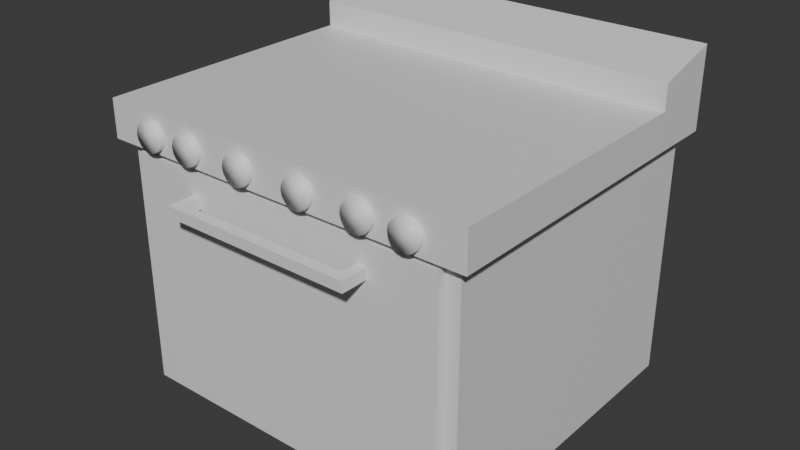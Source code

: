 # Source: microwave.blend  (saved by Blender 5.1.29; exported with 4.5.12 LTS)
import bpy
from mathutils import Matrix  # noqa: F401  (used for matrix-valued properties, if any)

bpy.ops.wm.read_factory_settings(use_empty=True)
scene = bpy.context.scene
scene.name = 'Scene'

# ---- collections
col_collection = bpy.data.collections.new('Collection'); scene.collection.children.link(col_collection)

# ---- materials (node trees are filled in below, after node groups)
mat_material_012 = bpy.data.materials.new('Material.012')
mat_material_012.alpha_threshold = 0.0
mat_material_012.use_backface_culling_lightprobe_volume = False
mat_material_012.roughness = 0.5
mat_material_012.line_color = (0.0, 0.0, 0.0, 1.0)

# ---- material node trees
mat_material_012.use_nodes = True; mat_material_012.node_tree.nodes.clear()
_N = mat_material_012.node_tree.nodes; _L = mat_material_012.node_tree.links
n0 = _N.new('ShaderNodeOutputMaterial'); n0.name = 'Material Output'; n0.location = (200, 100)
n1 = _N.new('ShaderNodeBsdfPrincipled'); n1.name = 'Principled BSDF'; n1.location = (-200, 100)
_L.new(n1.outputs[0], n0.inputs[0])
n0.is_active_output = True

# ---- world
world_world = bpy.data.worlds.new('World'); scene.world = world_world
world_world.use_nodes = True; world_world.node_tree.nodes.clear()
_N = world_world.node_tree.nodes; _L = world_world.node_tree.links
n0 = _N.new('ShaderNodeOutputWorld'); n0.name = 'World Output'; n0.location = (200, 100)
n1 = _N.new('ShaderNodeBackground'); n1.name = 'Background'; n1.location = (-200, 100)
n1.inputs[0].default_value = (0.05088, 0.05088, 0.05088, 1.0)
_L.new(n1.outputs[0], n0.inputs[0])
n0.is_active_output = True
world_world.color = (0.05088, 0.05088, 0.05088)
world_world.sun_shadow_jitter_overblur = 0.0

# ---- meshes
me_cylinder_067 = bpy.data.meshes.new('Cylinder.067')
me_cylinder_067.from_pydata([(9.84e-08, 0.05847, -0.02335), (9.84e-08, 0.05847, 0.02335), (0.02237, 0.05402, -0.02335), (0.02237, 0.05402, 0.02335), (0.04134, 0.04134, -0.02335), (0.04134, 0.04134, 0.02335), (0.05402, 0.02237, -0.02335), (0.05402, 0.02237, 0.02335), (0.05847, -5.181e-09, -0.02335), (0.05847, -3.509e-09, 0.02335), (0.05402, -0.02237, -0.02335), (0.05402, -0.02237, 0.02335), (0.04134, -0.04134, -0.02335), (0.04134, -0.04134, 0.02335), (0.02237, -0.05402, -0.02335), (0.02237, -0.05402, 0.02335), (9.84e-08, -0.05847, -0.02335), (9.84e-08, -0.05847, 0.02335), (-0.02237, -0.05402, -0.02335), (-0.02237, -0.05402, 0.02335), (-0.04134, -0.04134, -0.02335), (-0.04134, -0.04134, 0.02335), (-0.05402, -0.02237, -0.02335), (-0.05402, -0.02237, 0.02335), (-0.05847, -5.181e-09, -0.02335), (-0.05847, -3.509e-09, 0.02335), (-0.05402, 0.02237, -0.02335), (-0.05402, 0.02237, 0.02335), (-0.04134, 0.04134, -0.02335), (-0.04134, 0.04134, 0.02335), (-0.02237, 0.05402, -0.02335), (-0.02237, 0.05402, 0.02335)], [], [(0, 1, 3, 2), (2, 3, 5, 4), (4, 5, 7, 6), (6, 7, 9, 8), (8, 9, 11, 10), (10, 11, 13, 12), (12, 13, 15, 14), (14, 15, 17, 16), (16, 17, 19, 18), (18, 19, 21, 20), (20, 21, 23, 22), (22, 23, 25, 24), (24, 25, 27, 26), (26, 27, 29, 28), (3, 1, 31, 29, 27, 25, 23, 21, 19, 17, 15, 13, 11, 9, 7, 5), (28, 29, 31, 30), (30, 31, 1, 0), (0, 2, 4, 6, 8, 10, 12, 14, 16, 18, 20, 22, 24, 26, 28, 30)])
me_cylinder_067.polygons.foreach_set('use_smooth', [True] * 18)
_uv = me_cylinder_067.uv_layers.new(name='UVMap')
_uv.uv.foreach_set('vector', [1.0, 0.5, 1.0, 1.0, 0.9375, 1.0, 0.9375, 0.5, 0.9375, 0.5, 0.9375, 1.0, 0.875, 1.0, 0.875, 0.5, 0.875, 0.5, 0.875, 1.0, 0.8125, 1.0, 0.8125, 0.5, 0.8125, 0.5, 0.8125, 1.0, 0.75, 1.0, 0.75, 0.5, 0.75, 0.5, 0.75, 1.0, 0.6875, 1.0, 0.6875, 0.5, 0.6875, 0.5, 0.6875, 1.0, 0.625, 1.0, 0.625, 0.5, 0.625, 0.5, 0.625, 1.0, 0.5625, 1.0, 0.5625, 0.5, 0.5625, 0.5, 0.5625, 1.0, 0.5, 1.0, 0.5, 0.5, 0.5, 0.5, 0.5, 1.0, 0.4375, 1.0, 0.4375, 0.5, 0.4375, 0.5, 0.4375, 1.0, 0.375, 1.0, 0.375, 0.5, 0.375, 0.5, 0.375, 1.0, 0.3125, 1.0, 0.3125, 0.5, 0.3125, 0.5, 0.3125, 1.0, 0.25, 1.0, 0.25, 0.5, 0.25, 0.5, 0.25, 1.0, 0.1875, 1.0, 0.1875, 0.5, 0.1875, 0.5, 0.1875, 1.0, 0.125, 1.0, 0.125, 0.5, 0.3418, 0.4717, 0.25, 0.49, 0.1582, 0.4717, 0.08029, 0.4197, 0.02827, 0.3418, 0.01, 0.25, 0.02827, 0.1582, 0.08029, 0.08029, 0.1582, 0.02827, 0.25, 0.01, 0.3418, 0.02827, 0.4197, 0.08029, 0.4717, 0.1582, 0.49, 0.25, 0.4717, 0.3418, 0.4197, 0.4197, 0.125, 0.5, 0.125, 1.0, 0.0625, 1.0, 0.0625, 0.5, 0.0625, 0.5, 0.0625, 1.0, 0.0, 1.0, 0.0, 0.5, 0.75, 0.49, 0.8418, 0.4717, 0.9197, 0.4197, 0.9717, 0.3418, 0.99, 0.25, 0.9717, 0.1582, 0.9197, 0.08029, 0.8418, 0.02827, 0.75, 0.01, 0.6582, 0.02827, 0.5803, 0.08029, 0.5283, 0.1582, 0.51, 0.25, 0.5283, 0.3418, 0.5803, 0.4197, 0.6582, 0.4717])
me_cylinder_067.materials.append(mat_material_012)
me_cylinder_067.update()
me_cylinder_066 = bpy.data.meshes.new('Cylinder.066')
me_cylinder_066.from_pydata([(9.84e-08, 0.05847, -0.02335), (9.84e-08, 0.05847, 0.02335), (0.02237, 0.05402, -0.02335), (0.02237, 0.05402, 0.02335), (0.04134, 0.04134, -0.02335), (0.04134, 0.04134, 0.02335), (0.05402, 0.02237, -0.02335), (0.05402, 0.02237, 0.02335), (0.05847, -5.181e-09, -0.02335), (0.05847, -3.509e-09, 0.02335), (0.05402, -0.02237, -0.02335), (0.05402, -0.02237, 0.02335), (0.04134, -0.04134, -0.02335), (0.04134, -0.04134, 0.02335), (0.02237, -0.05402, -0.02335), (0.02237, -0.05402, 0.02335), (9.84e-08, -0.05847, -0.02335), (9.84e-08, -0.05847, 0.02335), (-0.02237, -0.05402, -0.02335), (-0.02237, -0.05402, 0.02335), (-0.04134, -0.04134, -0.02335), (-0.04134, -0.04134, 0.02335), (-0.05402, -0.02237, -0.02335), (-0.05402, -0.02237, 0.02335), (-0.05847, -5.181e-09, -0.02335), (-0.05847, -3.509e-09, 0.02335), (-0.05402, 0.02237, -0.02335), (-0.05402, 0.02237, 0.02335), (-0.04134, 0.04134, -0.02335), (-0.04134, 0.04134, 0.02335), (-0.02237, 0.05402, -0.02335), (-0.02237, 0.05402, 0.02335)], [], [(0, 1, 3, 2), (2, 3, 5, 4), (4, 5, 7, 6), (6, 7, 9, 8), (8, 9, 11, 10), (10, 11, 13, 12), (12, 13, 15, 14), (14, 15, 17, 16), (16, 17, 19, 18), (18, 19, 21, 20), (20, 21, 23, 22), (22, 23, 25, 24), (24, 25, 27, 26), (26, 27, 29, 28), (3, 1, 31, 29, 27, 25, 23, 21, 19, 17, 15, 13, 11, 9, 7, 5), (28, 29, 31, 30), (30, 31, 1, 0), (0, 2, 4, 6, 8, 10, 12, 14, 16, 18, 20, 22, 24, 26, 28, 30)])
me_cylinder_066.polygons.foreach_set('use_smooth', [True] * 18)
_uv = me_cylinder_066.uv_layers.new(name='UVMap')
_uv.uv.foreach_set('vector', [1.0, 0.5, 1.0, 1.0, 0.9375, 1.0, 0.9375, 0.5, 0.9375, 0.5, 0.9375, 1.0, 0.875, 1.0, 0.875, 0.5, 0.875, 0.5, 0.875, 1.0, 0.8125, 1.0, 0.8125, 0.5, 0.8125, 0.5, 0.8125, 1.0, 0.75, 1.0, 0.75, 0.5, 0.75, 0.5, 0.75, 1.0, 0.6875, 1.0, 0.6875, 0.5, 0.6875, 0.5, 0.6875, 1.0, 0.625, 1.0, 0.625, 0.5, 0.625, 0.5, 0.625, 1.0, 0.5625, 1.0, 0.5625, 0.5, 0.5625, 0.5, 0.5625, 1.0, 0.5, 1.0, 0.5, 0.5, 0.5, 0.5, 0.5, 1.0, 0.4375, 1.0, 0.4375, 0.5, 0.4375, 0.5, 0.4375, 1.0, 0.375, 1.0, 0.375, 0.5, 0.375, 0.5, 0.375, 1.0, 0.3125, 1.0, 0.3125, 0.5, 0.3125, 0.5, 0.3125, 1.0, 0.25, 1.0, 0.25, 0.5, 0.25, 0.5, 0.25, 1.0, 0.1875, 1.0, 0.1875, 0.5, 0.1875, 0.5, 0.1875, 1.0, 0.125, 1.0, 0.125, 0.5, 0.3418, 0.4717, 0.25, 0.49, 0.1582, 0.4717, 0.08029, 0.4197, 0.02827, 0.3418, 0.01, 0.25, 0.02827, 0.1582, 0.08029, 0.08029, 0.1582, 0.02827, 0.25, 0.01, 0.3418, 0.02827, 0.4197, 0.08029, 0.4717, 0.1582, 0.49, 0.25, 0.4717, 0.3418, 0.4197, 0.4197, 0.125, 0.5, 0.125, 1.0, 0.0625, 1.0, 0.0625, 0.5, 0.0625, 0.5, 0.0625, 1.0, 0.0, 1.0, 0.0, 0.5, 0.75, 0.49, 0.8418, 0.4717, 0.9197, 0.4197, 0.9717, 0.3418, 0.99, 0.25, 0.9717, 0.1582, 0.9197, 0.08029, 0.8418, 0.02827, 0.75, 0.01, 0.6582, 0.02827, 0.5803, 0.08029, 0.5283, 0.1582, 0.51, 0.25, 0.5283, 0.3418, 0.5803, 0.4197, 0.6582, 0.4717])
me_cylinder_066.materials.append(mat_material_012)
me_cylinder_066.update()
me_cylinder_043 = bpy.data.meshes.new('Cylinder.043')
me_cylinder_043.from_pydata([(9.84e-08, 0.05847, -0.02335), (9.84e-08, 0.05847, 0.02335), (0.02237, 0.05402, -0.02335), (0.02237, 0.05402, 0.02335), (0.04134, 0.04134, -0.02335), (0.04134, 0.04134, 0.02335), (0.05402, 0.02237, -0.02335), (0.05402, 0.02237, 0.02335), (0.05847, -5.181e-09, -0.02335), (0.05847, -3.509e-09, 0.02335), (0.05402, -0.02237, -0.02335), (0.05402, -0.02237, 0.02335), (0.04134, -0.04134, -0.02335), (0.04134, -0.04134, 0.02335), (0.02237, -0.05402, -0.02335), (0.02237, -0.05402, 0.02335), (9.84e-08, -0.05847, -0.02335), (9.84e-08, -0.05847, 0.02335), (-0.02237, -0.05402, -0.02335), (-0.02237, -0.05402, 0.02335), (-0.04134, -0.04134, -0.02335), (-0.04134, -0.04134, 0.02335), (-0.05402, -0.02237, -0.02335), (-0.05402, -0.02237, 0.02335), (-0.05847, -5.181e-09, -0.02335), (-0.05847, -3.509e-09, 0.02335), (-0.05402, 0.02237, -0.02335), (-0.05402, 0.02237, 0.02335), (-0.04134, 0.04134, -0.02335), (-0.04134, 0.04134, 0.02335), (-0.02237, 0.05402, -0.02335), (-0.02237, 0.05402, 0.02335)], [], [(0, 1, 3, 2), (2, 3, 5, 4), (4, 5, 7, 6), (6, 7, 9, 8), (8, 9, 11, 10), (10, 11, 13, 12), (12, 13, 15, 14), (14, 15, 17, 16), (16, 17, 19, 18), (18, 19, 21, 20), (20, 21, 23, 22), (22, 23, 25, 24), (24, 25, 27, 26), (26, 27, 29, 28), (3, 1, 31, 29, 27, 25, 23, 21, 19, 17, 15, 13, 11, 9, 7, 5), (28, 29, 31, 30), (30, 31, 1, 0), (0, 2, 4, 6, 8, 10, 12, 14, 16, 18, 20, 22, 24, 26, 28, 30)])
me_cylinder_043.polygons.foreach_set('use_smooth', [True] * 18)
_uv = me_cylinder_043.uv_layers.new(name='UVMap')
_uv.uv.foreach_set('vector', [1.0, 0.5, 1.0, 1.0, 0.9375, 1.0, 0.9375, 0.5, 0.9375, 0.5, 0.9375, 1.0, 0.875, 1.0, 0.875, 0.5, 0.875, 0.5, 0.875, 1.0, 0.8125, 1.0, 0.8125, 0.5, 0.8125, 0.5, 0.8125, 1.0, 0.75, 1.0, 0.75, 0.5, 0.75, 0.5, 0.75, 1.0, 0.6875, 1.0, 0.6875, 0.5, 0.6875, 0.5, 0.6875, 1.0, 0.625, 1.0, 0.625, 0.5, 0.625, 0.5, 0.625, 1.0, 0.5625, 1.0, 0.5625, 0.5, 0.5625, 0.5, 0.5625, 1.0, 0.5, 1.0, 0.5, 0.5, 0.5, 0.5, 0.5, 1.0, 0.4375, 1.0, 0.4375, 0.5, 0.4375, 0.5, 0.4375, 1.0, 0.375, 1.0, 0.375, 0.5, 0.375, 0.5, 0.375, 1.0, 0.3125, 1.0, 0.3125, 0.5, 0.3125, 0.5, 0.3125, 1.0, 0.25, 1.0, 0.25, 0.5, 0.25, 0.5, 0.25, 1.0, 0.1875, 1.0, 0.1875, 0.5, 0.1875, 0.5, 0.1875, 1.0, 0.125, 1.0, 0.125, 0.5, 0.3418, 0.4717, 0.25, 0.49, 0.1582, 0.4717, 0.08029, 0.4197, 0.02827, 0.3418, 0.01, 0.25, 0.02827, 0.1582, 0.08029, 0.08029, 0.1582, 0.02827, 0.25, 0.01, 0.3418, 0.02827, 0.4197, 0.08029, 0.4717, 0.1582, 0.49, 0.25, 0.4717, 0.3418, 0.4197, 0.4197, 0.125, 0.5, 0.125, 1.0, 0.0625, 1.0, 0.0625, 0.5, 0.0625, 0.5, 0.0625, 1.0, 0.0, 1.0, 0.0, 0.5, 0.75, 0.49, 0.8418, 0.4717, 0.9197, 0.4197, 0.9717, 0.3418, 0.99, 0.25, 0.9717, 0.1582, 0.9197, 0.08029, 0.8418, 0.02827, 0.75, 0.01, 0.6582, 0.02827, 0.5803, 0.08029, 0.5283, 0.1582, 0.51, 0.25, 0.5283, 0.3418, 0.5803, 0.4197, 0.6582, 0.4717])
me_cylinder_043.materials.append(mat_material_012)
me_cylinder_043.update()
me_cylinder_018 = bpy.data.meshes.new('Cylinder.018')
me_cylinder_018.from_pydata([(3.487e-07, 0.2072, -0.01498), (3.487e-07, 0.2072, 0.01498), (0.07929, 0.1914, -0.01498), (0.07929, 0.1914, 0.01498), (0.1465, 0.1465, -0.01498), (0.1465, 0.1465, 0.01498), (0.1914, 0.07929, -0.01498), (0.1914, 0.07929, 0.01498), (0.2072, -1.54e-08, -0.01498), (0.2072, -1.54e-08, 0.01498), (0.1914, -0.07929, -0.01498), (0.1914, -0.07929, 0.01498), (0.1465, -0.1465, -0.01498), (0.1465, -0.1465, 0.01498), (0.07929, -0.1914, -0.01498), (0.07929, -0.1914, 0.01498), (3.487e-07, -0.2072, -0.01498), (3.487e-07, -0.2072, 0.01498), (-0.07929, -0.1914, -0.01498), (-0.07929, -0.1914, 0.01498), (-0.1465, -0.1465, -0.01498), (-0.1465, -0.1465, 0.01498), (-0.1914, -0.07929, -0.01498), (-0.1914, -0.07929, 0.01498), (-0.2072, -1.54e-08, -0.01498), (-0.2072, -1.54e-08, 0.01498), (-0.1914, 0.07929, -0.01498), (-0.1914, 0.07929, 0.01498), (-0.1465, 0.1465, -0.01498), (-0.1465, 0.1465, 0.01498), (-0.07929, 0.1914, -0.01498), (-0.07929, 0.1914, 0.01498)], [], [(0, 1, 3, 2), (2, 3, 5, 4), (4, 5, 7, 6), (6, 7, 9, 8), (8, 9, 11, 10), (10, 11, 13, 12), (12, 13, 15, 14), (14, 15, 17, 16), (16, 17, 19, 18), (18, 19, 21, 20), (20, 21, 23, 22), (22, 23, 25, 24), (24, 25, 27, 26), (26, 27, 29, 28), (3, 1, 31, 29, 27, 25, 23, 21, 19, 17, 15, 13, 11, 9, 7, 5), (28, 29, 31, 30), (30, 31, 1, 0), (0, 2, 4, 6, 8, 10, 12, 14, 16, 18, 20, 22, 24, 26, 28, 30)])
me_cylinder_018.polygons.foreach_set('use_smooth', [True] * 18)
_uv = me_cylinder_018.uv_layers.new(name='UVMap')
_uv.uv.foreach_set('vector', [1.0, 0.5, 1.0, 1.0, 0.9375, 1.0, 0.9375, 0.5, 0.9375, 0.5, 0.9375, 1.0, 0.875, 1.0, 0.875, 0.5, 0.875, 0.5, 0.875, 1.0, 0.8125, 1.0, 0.8125, 0.5, 0.8125, 0.5, 0.8125, 1.0, 0.75, 1.0, 0.75, 0.5, 0.75, 0.5, 0.75, 1.0, 0.6875, 1.0, 0.6875, 0.5, 0.6875, 0.5, 0.6875, 1.0, 0.625, 1.0, 0.625, 0.5, 0.625, 0.5, 0.625, 1.0, 0.5625, 1.0, 0.5625, 0.5, 0.5625, 0.5, 0.5625, 1.0, 0.5, 1.0, 0.5, 0.5, 0.5, 0.5, 0.5, 1.0, 0.4375, 1.0, 0.4375, 0.5, 0.4375, 0.5, 0.4375, 1.0, 0.375, 1.0, 0.375, 0.5, 0.375, 0.5, 0.375, 1.0, 0.3125, 1.0, 0.3125, 0.5, 0.3125, 0.5, 0.3125, 1.0, 0.25, 1.0, 0.25, 0.5, 0.25, 0.5, 0.25, 1.0, 0.1875, 1.0, 0.1875, 0.5, 0.1875, 0.5, 0.1875, 1.0, 0.125, 1.0, 0.125, 0.5, 0.3418, 0.4717, 0.25, 0.49, 0.1582, 0.4717, 0.08029, 0.4197, 0.02827, 0.3418, 0.01, 0.25, 0.02827, 0.1582, 0.08029, 0.08029, 0.1582, 0.02827, 0.25, 0.01, 0.3418, 0.02827, 0.4197, 0.08029, 0.4717, 0.1582, 0.49, 0.25, 0.4717, 0.3418, 0.4197, 0.4197, 0.125, 0.5, 0.125, 1.0, 0.0625, 1.0, 0.0625, 0.5, 0.0625, 0.5, 0.0625, 1.0, 0.0, 1.0, 0.0, 0.5, 0.75, 0.49, 0.8418, 0.4717, 0.9197, 0.4197, 0.9717, 0.3418, 0.99, 0.25, 0.9717, 0.1582, 0.9197, 0.08029, 0.8418, 0.02827, 0.75, 0.01, 0.6582, 0.02827, 0.5803, 0.08029, 0.5283, 0.1582, 0.51, 0.25, 0.5283, 0.3418, 0.5803, 0.4197, 0.6582, 0.4717])
me_cylinder_018.materials.append(mat_material_012)
me_cylinder_018.update()
me_cube_165 = bpy.data.meshes.new('Cube.165')
me_cube_165.from_pydata([(-0.3784, -0.02037, -0.02037), (-0.3784, -0.02037, 0.02037), (-0.3784, 0.02037, -0.02037), (-0.3784, 0.02037, 0.02037), (0.3784, -0.02037, -0.02037), (0.3784, -0.02037, 0.02037), (0.3784, 0.02037, -0.02037), (0.3784, 0.02037, 0.02037), (0.3413, 0.02037, -0.02037), (-8.365e-06, 0.02037, -0.02037), (-0.3413, 0.02037, -0.02037), (-0.3413, 0.02037, 0.02037), (-8.365e-06, 0.02037, 0.02037), (0.3413, 0.02037, 0.02037), (-0.3413, -0.02037, -0.02037), (-8.365e-06, -0.02037, -0.02037), (0.3413, -0.02037, -0.02037), (0.3413, -0.02037, 0.02037), (-8.365e-06, -0.02037, 0.02037), (-0.3413, -0.02037, 0.02037), (-0.3784, 0.08894, -0.02037), (-0.3784, 0.08894, 0.02037), (0.3784, 0.08894, -0.02037), (0.3784, 0.08894, 0.02037), (0.3413, 0.08894, -0.02037), (-0.3413, 0.08894, -0.02037), (-0.3413, 0.08894, 0.02037), (0.3413, 0.08894, 0.02037)], [], [(0, 1, 3, 2), (2, 3, 21, 20), (6, 7, 5, 4), (14, 19, 1, 0), (8, 6, 4, 16), (11, 3, 1, 19), (7, 13, 17, 5), (13, 12, 18, 17), (12, 11, 19, 18), (2, 10, 14, 0), (10, 9, 15, 14), (9, 8, 16, 15), (4, 5, 17, 16), (16, 17, 18, 15), (15, 18, 19, 14), (13, 7, 23, 27), (10, 11, 12, 9), (9, 12, 13, 8), (24, 27, 23, 22), (20, 21, 26, 25), (6, 8, 24, 22), (7, 6, 22, 23), (3, 11, 26, 21), (10, 2, 20, 25), (8, 13, 27, 24), (11, 10, 25, 26)])
_uv = me_cube_165.uv_layers.new(name='UVMap')
_uv.uv.foreach_set('vector', [0.375, 0.0, 0.625, 0.0, 0.625, 0.25, 0.375, 0.25, 0.375, 0.25, 0.625, 0.25, 0.625, 0.25, 0.375, 0.25, 0.375, 0.5, 0.625, 0.5, 0.625, 0.75, 0.375, 0.75, 0.375, 0.9375, 0.625, 0.9375, 0.625, 1.0, 0.375, 1.0, 0.3125, 0.5, 0.375, 0.5, 0.375, 0.75, 0.3125, 0.75, 0.8125, 0.5, 0.875, 0.5, 0.875, 0.75, 0.8125, 0.75, 0.625, 0.5, 0.6875, 0.5, 0.6875, 0.75, 0.625, 0.75, 0.6875, 0.5, 0.75, 0.5, 0.75, 0.75, 0.6875, 0.75, 0.75, 0.5, 0.8125, 0.5, 0.8125, 0.75, 0.75, 0.75, 0.125, 0.5, 0.1875, 0.5, 0.1875, 0.75, 0.125, 0.75, 0.1875, 0.5, 0.25, 0.5, 0.25, 0.75, 0.1875, 0.75, 0.25, 0.5, 0.3125, 0.5, 0.3125, 0.75, 0.25, 0.75, 0.375, 0.75, 0.625, 0.75, 0.625, 0.8125, 0.375, 0.8125, 0.375, 0.8125, 0.625, 0.8125, 0.625, 0.875, 0.375, 0.875, 0.375, 0.875, 0.625, 0.875, 0.625, 0.9375, 0.375, 0.9375, 0.6875, 0.5, 0.625, 0.5, 0.625, 0.5, 0.6875, 0.5, 0.375, 0.3125, 0.625, 0.3125, 0.625, 0.375, 0.375, 0.375, 0.375, 0.375, 0.625, 0.375, 0.625, 0.4375, 0.375, 0.4375, 0.375, 0.4375, 0.625, 0.4375, 0.625, 0.5, 0.375, 0.5, 0.375, 0.25, 0.625, 0.25, 0.625, 0.3125, 0.375, 0.3125, 0.375, 0.5, 0.3125, 0.5, 0.3125, 0.5, 0.375, 0.5, 0.625, 0.5, 0.375, 0.5, 0.375, 0.5, 0.625, 0.5, 0.875, 0.5, 0.8125, 0.5, 0.8125, 0.5, 0.875, 0.5, 0.1875, 0.5, 0.125, 0.5, 0.125, 0.5, 0.1875, 0.5, 0.375, 0.4375, 0.625, 0.4375, 0.625, 0.4375, 0.375, 0.4375, 0.625, 0.3125, 0.375, 0.3125, 0.375, 0.3125, 0.625, 0.3125])
me_cube_165.materials.append(mat_material_012)
me_cube_165.update()
me_cube_164 = bpy.data.meshes.new('Cube.164')
me_cube_164.from_pydata([(-0.638, -0.01357, -0.4468), (-0.638, -0.01357, 0.4468), (-0.638, 0.01357, -0.4468), (-0.638, 0.01357, 0.4468), (0.638, -0.01357, -0.4468), (0.638, -0.01357, 0.4468), (0.638, 0.01357, -0.4468), (0.638, 0.01357, 0.4468)], [], [(0, 1, 3, 2), (2, 3, 7, 6), (6, 7, 5, 4), (4, 5, 1, 0), (2, 6, 4, 0), (7, 3, 1, 5)])
_uv = me_cube_164.uv_layers.new(name='UVMap')
_uv.uv.foreach_set('vector', [0.375, 0.0, 0.625, 0.0, 0.625, 0.25, 0.375, 0.25, 0.375, 0.25, 0.625, 0.25, 0.625, 0.5, 0.375, 0.5, 0.375, 0.5, 0.625, 0.5, 0.625, 0.75, 0.375, 0.75, 0.375, 0.75, 0.625, 0.75, 0.625, 1.0, 0.375, 1.0, 0.125, 0.5, 0.375, 0.5, 0.375, 0.75, 0.125, 0.75, 0.625, 0.5, 0.875, 0.5, 0.875, 0.75, 0.625, 0.75])
me_cube_164.materials.append(mat_material_012)
me_cube_164.update()
me_cube_096 = bpy.data.meshes.new('Cube.096')
me_cube_096.from_pydata([(-0.6941, -0.5322, -0.4775), (-0.6941, -0.5322, 0.4775), (-0.6941, 0.7064, -0.4775), (-0.6941, 0.7064, 0.4775), (0.6941, -0.5322, -0.4775), (0.6941, -0.5322, 0.4775), (0.6941, 0.7064, -0.4775), (0.6941, 0.7064, 0.4775), (-0.7421, -0.575, 0.4964), (-0.7421, 0.7492, 0.4964), (0.7421, -0.575, 0.4964), (0.7421, 0.7492, 0.4964), (-0.7421, -0.575, 0.6437), (-0.7421, 0.7492, 0.6437), (0.7421, -0.575, 0.6437), (0.7421, 0.7492, 0.6437), (-0.6941, 0.4662, -0.4775), (-0.6941, 0.4662, 0.4775), (0.6941, 0.4662, -0.4775), (0.6941, 0.4662, 0.4775), (-0.7421, 0.4924, 0.4964), (0.7421, 0.4924, 0.4964), (-0.7421, 0.4924, 0.6437), (0.7421, 0.4924, 0.6437), (-0.7421, 0.7492, 0.8096), (0.7421, 0.7492, 0.8096), (-0.7421, 0.4924, 0.743), (0.7421, 0.4924, 0.743), (-0.6941, -0.5322, -0.3748), (-0.6941, -0.5322, 0.3748), (-0.6941, 0.7064, 0.3748), (-0.6941, 0.7064, -0.3748), (0.6941, 0.7064, 0.3748), (0.6941, 0.7064, -0.3748), (0.6941, -0.5322, 0.3748), (0.6941, -0.5322, -0.3748), (0.6941, 0.4662, 0.3748), (0.6941, 0.4662, -0.3748), (-0.6941, 0.4662, 0.3748), (-0.6941, 0.4662, -0.3748), (0.5787, 0.7064, -0.4775), (-0.5787, 0.7064, -0.4775), (-0.5787, 0.7064, 0.4775), (0.5787, 0.7064, 0.4775), (-0.5787, -0.5322, -0.4775), (0.5787, -0.5322, -0.4775), (0.5787, -0.5322, 0.4775), (-0.5787, -0.5322, 0.4775), (-0.6187, 0.7492, 0.4964), (0.6187, 0.7492, 0.4964), (0.6187, -0.575, 0.4964), (-0.6187, -0.575, 0.4964), (-0.6187, 0.7492, 0.6437), (0.6187, 0.7492, 0.6437), (0.6187, -0.575, 0.6437), (-0.6187, -0.575, 0.6437), (-0.6187, 0.4924, 0.6437), (0.6187, 0.4924, 0.6437), (0.5787, 0.4662, -0.4775), (-0.5787, 0.4662, -0.4775), (-0.6187, 0.7492, 0.8096), (0.6187, 0.7492, 0.8096), (-0.6187, 0.4924, 0.743), (0.6187, 0.4924, 0.743), (0.5787, -0.5322, -0.3748), (-0.5787, -0.5322, -0.3748), (0.5787, -0.5322, 0.3748), (-0.5787, -0.5322, 0.3748), (-0.5787, 0.7064, -0.3748), (0.5787, 0.7064, -0.3748), (-0.5787, 0.7064, 0.3748), (0.5787, 0.7064, 0.3748)], [], [(38, 17, 3, 30), (71, 43, 7, 32), (36, 19, 5, 34), (67, 47, 1, 29), (58, 18, 4, 45), (19, 7, 11, 21), (21, 11, 15, 23), (17, 1, 8, 20), (46, 5, 10, 50), (42, 3, 9, 48), (56, 22, 12, 55), (20, 8, 12, 22), (50, 10, 14, 54), (48, 9, 13, 52), (9, 20, 22, 13), (52, 13, 24, 60), (3, 17, 20, 9), (10, 21, 23, 14), (5, 19, 21, 10), (40, 6, 18, 58), (32, 7, 19, 36), (29, 1, 17, 38), (60, 24, 26, 62), (57, 23, 27, 63), (23, 15, 25, 27), (13, 22, 26, 24), (0, 28, 39, 16), (28, 29, 38, 39), (6, 33, 37, 18), (33, 32, 36, 37), (44, 65, 28, 0), (65, 67, 29, 28), (18, 37, 35, 4), (37, 36, 34, 35), (40, 69, 33, 6), (69, 71, 32, 33), (16, 39, 31, 2), (39, 38, 30, 31), (31, 30, 70, 68), (68, 70, 71, 69), (2, 31, 68, 41), (41, 68, 69, 40), (35, 34, 66, 64), (4, 35, 64, 45), (45, 64, 65, 44), (22, 56, 62, 26), (56, 57, 63, 62), (25, 61, 63, 27), (61, 60, 62, 63), (2, 41, 59, 16), (41, 40, 58, 59), (15, 53, 61, 25), (53, 52, 60, 61), (11, 49, 53, 15), (49, 48, 52, 53), (8, 51, 55, 12), (51, 50, 54, 55), (23, 57, 54, 14), (57, 56, 55, 54), (7, 43, 49, 11), (43, 42, 48, 49), (1, 47, 51, 8), (47, 46, 50, 51), (16, 59, 44, 0), (59, 58, 45, 44), (34, 5, 46, 66), (66, 46, 47, 67), (30, 3, 42, 70), (70, 42, 43, 71)])
_uv = me_cube_096.uv_layers.new(name='UVMap')
_uv.uv.foreach_set('vector', [0.5417, 0.2015, 0.625, 0.2015, 0.625, 0.25, 0.5417, 0.25, 0.5417, 0.4167, 0.625, 0.4167, 0.625, 0.5, 0.5417, 0.5, 0.5417, 0.5485, 0.625, 0.5485, 0.625, 0.75, 0.5417, 0.75, 0.5417, 0.9167, 0.625, 0.9167, 0.625, 1.0, 0.5417, 1.0, 0.2917, 0.5485, 0.375, 0.5485, 0.375, 0.75, 0.2917, 0.75, 0.625, 0.5485, 0.625, 0.5, 0.625, 0.5, 0.625, 0.5485, 0.625, 0.5485, 0.625, 0.5, 0.625, 0.5, 0.625, 0.5485, 0.625, 0.2015, 0.625, 0.0, 0.625, 0.0, 0.625, 0.2015, 0.625, 0.8333, 0.625, 0.75, 0.625, 0.75, 0.625, 0.8333, 0.625, 0.3333, 0.625, 0.25, 0.625, 0.25, 0.625, 0.3333, 0.7917, 0.5485, 0.875, 0.5485, 0.875, 0.75, 0.7917, 0.75, 0.625, 0.2015, 0.625, 0.0, 0.625, 0.0, 0.625, 0.2015, 0.625, 0.8333, 0.625, 0.75, 0.625, 0.75, 0.625, 0.8333, 0.625, 0.3333, 0.625, 0.25, 0.625, 0.25, 0.625, 0.3333, 0.625, 0.25, 0.625, 0.2015, 0.625, 0.2015, 0.625, 0.25, 0.625, 0.3333, 0.625, 0.25, 0.625, 0.25, 0.625, 0.3333, 0.625, 0.25, 0.625, 0.2015, 0.625, 0.2015, 0.625, 0.25, 0.625, 0.75, 0.625, 0.5485, 0.625, 0.5485, 0.625, 0.75, 0.625, 0.75, 0.625, 0.5485, 0.625, 0.5485, 0.625, 0.75, 0.2917, 0.5, 0.375, 0.5, 0.375, 0.5485, 0.2917, 0.5485, 0.5417, 0.5, 0.625, 0.5, 0.625, 0.5485, 0.5417, 0.5485, 0.5417, 0.0, 0.625, 0.0, 0.625, 0.2015, 0.5417, 0.2015, 0.7917, 0.5, 0.875, 0.5, 0.875, 0.5485, 0.7917, 0.5485, 0.7083, 0.5485, 0.625, 0.5485, 0.625, 0.5485, 0.7083, 0.5485, 0.625, 0.5485, 0.625, 0.5, 0.625, 0.5, 0.625, 0.5485, 0.625, 0.25, 0.625, 0.2015, 0.625, 0.2015, 0.625, 0.25, 0.375, 0.0, 0.4583, 0.0, 0.4583, 0.2015, 0.375, 0.2015, 0.4583, 0.0, 0.5417, 0.0, 0.5417, 0.2015, 0.4583, 0.2015, 0.375, 0.5, 0.4583, 0.5, 0.4583, 0.5485, 0.375, 0.5485, 0.4583, 0.5, 0.5417, 0.5, 0.5417, 0.5485, 0.4583, 0.5485, 0.375, 0.9167, 0.4583, 0.9167, 0.4583, 1.0, 0.375, 1.0, 0.4583, 0.9167, 0.5417, 0.9167, 0.5417, 1.0, 0.4583, 1.0, 0.375, 0.5485, 0.4583, 0.5485, 0.4583, 0.75, 0.375, 0.75, 0.4583, 0.5485, 0.5417, 0.5485, 0.5417, 0.75, 0.4583, 0.75, 0.375, 0.4167, 0.4583, 0.4167, 0.4583, 0.5, 0.375, 0.5, 0.4583, 0.4167, 0.5417, 0.4167, 0.5417, 0.5, 0.4583, 0.5, 0.375, 0.2015, 0.4583, 0.2015, 0.4583, 0.25, 0.375, 0.25, 0.4583, 0.2015, 0.5417, 0.2015, 0.5417, 0.25, 0.4583, 0.25, 0.4583, 0.25, 0.5417, 0.25, 0.5417, 0.3333, 0.4583, 0.3333, 0.4583, 0.3333, 0.5417, 0.3333, 0.5417, 0.4167, 0.4583, 0.4167, 0.375, 0.25, 0.4583, 0.25, 0.4583, 0.3333, 0.375, 0.3333, 0.375, 0.3333, 0.4583, 0.3333, 0.4583, 0.4167, 0.375, 0.4167, 0.4583, 0.75, 0.5417, 0.75, 0.5417, 0.8333, 0.4583, 0.8333, 0.375, 0.75, 0.4583, 0.75, 0.4583, 0.8333, 0.375, 0.8333, 0.375, 0.8333, 0.4583, 0.8333, 0.4583, 0.9167, 0.375, 0.9167, 0.875, 0.5485, 0.7917, 0.5485, 0.7917, 0.5485, 0.875, 0.5485, 0.7917, 0.5485, 0.7083, 0.5485, 0.7083, 0.5485, 0.7917, 0.5485, 0.625, 0.5, 0.7083, 0.5, 0.7083, 0.5485, 0.625, 0.5485, 0.7083, 0.5, 0.7917, 0.5, 0.7917, 0.5485, 0.7083, 0.5485, 0.125, 0.5, 0.2083, 0.5, 0.2083, 0.5485, 0.125, 0.5485, 0.2083, 0.5, 0.2917, 0.5, 0.2917, 0.5485, 0.2083, 0.5485, 0.625, 0.5, 0.625, 0.4167, 0.625, 0.4167, 0.625, 0.5, 0.625, 0.4167, 0.625, 0.3333, 0.625, 0.3333, 0.625, 0.4167, 0.625, 0.5, 0.625, 0.4167, 0.625, 0.4167, 0.625, 0.5, 0.625, 0.4167, 0.625, 0.3333, 0.625, 0.3333, 0.625, 0.4167, 0.625, 1.0, 0.625, 0.9167, 0.625, 0.9167, 0.625, 1.0, 0.625, 0.9167, 0.625, 0.8333, 0.625, 0.8333, 0.625, 0.9167, 0.625, 0.5485, 0.7083, 0.5485, 0.7083, 0.75, 0.625, 0.75, 0.7083, 0.5485, 0.7917, 0.5485, 0.7917, 0.75, 0.7083, 0.75, 0.625, 0.5, 0.625, 0.4167, 0.625, 0.4167, 0.625, 0.5, 0.625, 0.4167, 0.625, 0.3333, 0.625, 0.3333, 0.625, 0.4167, 0.625, 1.0, 0.625, 0.9167, 0.625, 0.9167, 0.625, 1.0, 0.625, 0.9167, 0.625, 0.8333, 0.625, 0.8333, 0.625, 0.9167, 0.125, 0.5485, 0.2083, 0.5485, 0.2083, 0.75, 0.125, 0.75, 0.2083, 0.5485, 0.2917, 0.5485, 0.2917, 0.75, 0.2083, 0.75, 0.5417, 0.75, 0.625, 0.75, 0.625, 0.8333, 0.5417, 0.8333, 0.5417, 0.8333, 0.625, 0.8333, 0.625, 0.9167, 0.5417, 0.9167, 0.5417, 0.25, 0.625, 0.25, 0.625, 0.3333, 0.5417, 0.3333, 0.5417, 0.3333, 0.625, 0.3333, 0.625, 0.4167, 0.5417, 0.4167])
me_cube_096.materials.append(mat_material_012)
me_cube_096.update()

# ---- objects
ob_cylinder_067 = bpy.data.objects.new('Cylinder.067', me_cylinder_067)
ob_cylinder_066 = bpy.data.objects.new('Cylinder.066', me_cylinder_066)
ob_cylinder_043 = bpy.data.objects.new('Cylinder.043', me_cylinder_043)
ob_cylinder_040 = bpy.data.objects.new('Cylinder.040', me_cylinder_018)
ob_cube_163 = bpy.data.objects.new('Cube.163', me_cube_165)
ob_cube_162 = bpy.data.objects.new('Cube.162', me_cube_164)
ob_cube_128 = bpy.data.objects.new('Cube.128', me_cube_096)

# ---- transforms, parenting, visibility, modifiers, constraints
ob_cylinder_067.location = (-0.538, -0.6561, 1.056)
ob_cylinder_067.rotation_euler = (1.571, -0.0, 0.0)
ob_cylinder_067.scale = (0.9469, 0.9469, 0.9469)
_m = ob_cylinder_067.modifiers.new('Mirror', 'MIRROR')
_m.mirror_object = ob_cube_128
ob_cylinder_066.location = (-0.1254, -0.6561, 1.056)
ob_cylinder_066.rotation_euler = (1.571, -0.0, 0.0)
ob_cylinder_066.scale = (0.9469, 0.9469, 0.9469)
_m = ob_cylinder_066.modifiers.new('Mirror', 'MIRROR')
_m.mirror_object = ob_cube_128
ob_cylinder_043.location = (-0.3611, -0.6561, 1.056)
ob_cylinder_043.rotation_euler = (1.571, -0.0, 0.0)
ob_cylinder_043.scale = (0.9469, 0.9469, 0.9469)
_m = ob_cylinder_043.modifiers.new('Mirror', 'MIRROR')
_m.mirror_object = ob_cube_128
ob_cylinder_040.location = (-0.3622, 0.188, 1.091)
_m = ob_cylinder_040.modifiers.new('Mirror', 'MIRROR')
_m.use_axis = (True, True, False)
_m.mirror_object = ob_cube_128
ob_cube_163.location = (0.002216, -0.7296, 0.8671)
ob_cube_162.location = (0.002216, -0.6305, 0.5231)
ob_cube_128.location = (0.002216, -0.07787, 0.4966)

# ---- collection membership
col_collection.objects.link(ob_cylinder_067)
col_collection.objects.link(ob_cylinder_066)
col_collection.objects.link(ob_cylinder_043)
col_collection.objects.link(ob_cylinder_040)
col_collection.objects.link(ob_cube_163)
col_collection.objects.link(ob_cube_162)
col_collection.objects.link(ob_cube_128)

# ---- scene / render settings (as saved in the file)
scene.frame_start = 1; scene.frame_end = 250; scene.frame_set(1)
scene.render.engine = 'BLENDER_EEVEE_NEXT'
scene.render.bake_bias = 0.0
scene.render.bake_samples = 0
scene.cycles.sampling_pattern = 'TABULATED_SOBOL'
scene.eevee.use_volume_custom_range = False
bpy.context.view_layer.update()

# ---- added for rendering (the .blend has no active camera and no usable light): camera, sun
cam_auto = bpy.data.cameras.new('AutoCamera')
cam_auto.lens = 50.0
cam_auto.sensor_width = 36.0
cam_auto.clip_end = 1000.0
ob_auto_camera = bpy.data.objects.new('AutoCamera', cam_auto)
scene.collection.objects.link(ob_auto_camera)
ob_auto_camera.location = (2.24572, -2.73153, 2.45746)
ob_auto_camera.rotation_euler = (1.09748, -7.21219e-08, 0.694738)
scene.camera = ob_auto_camera
light_auto_sun = bpy.data.lights.new('AutoSun', 'SUN')
light_auto_sun.energy = 3.0
light_auto_sun.angle = 0.0523599
ob_auto_sun = bpy.data.objects.new('AutoSun', light_auto_sun)
scene.collection.objects.link(ob_auto_sun)
ob_auto_sun.rotation_euler = (0.872665, 0.174533, 0.523599)
bpy.context.view_layer.update()
